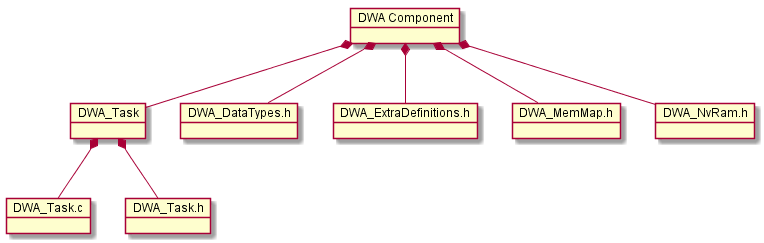

The diagram above was rendered by PlantUML. Its source (embedded in the PNG):
@startuml InternalComponentDesign.png
  object "DWA Component" as DWA
  object "DWA_Task" as DWA_TASK
  object DWA_Task.c
  object DWA_Task.h
  object DWA_DataTypes.h
  object DWA_ExtraDefinitions.h
  object DWA_MemMap.h
  object DWA_NvRam.h
  DWA *-- DWA_DataTypes.h
  DWA *-- DWA_ExtraDefinitions.h
  DWA *-- DWA_MemMap.h
  DWA *-- DWA_NvRam.h
  DWA *-- DWA_TASK
  DWA_TASK *-- DWA_Task.c
  DWA_TASK *-- DWA_Task.h
@enduml